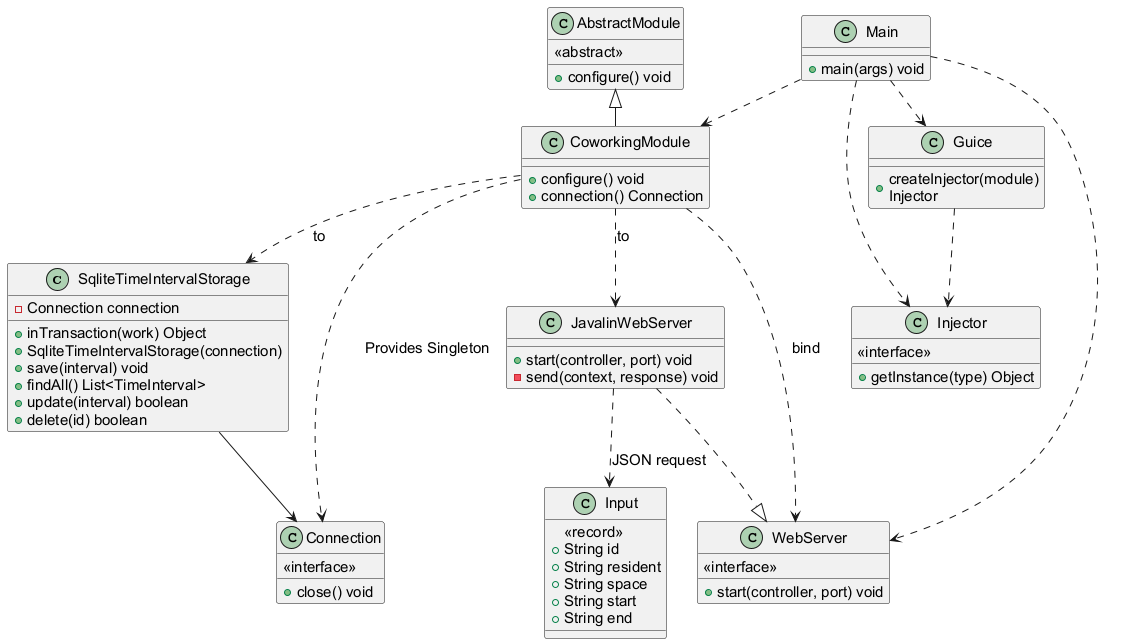

The diagram above was rendered by PlantUML. Its source (embedded in the PNG):
@startuml
skinparam defaultFontName Arial
skinparam defaultFontSize 15
skinparam nodesep 30
skinparam ranksep 35
skinparam wrapWidth 200
class SqliteTimeIntervalStorage {
  +inTransaction(work) Object
  -Connection connection
  +SqliteTimeIntervalStorage(connection)
  +save(interval) void
  +findAll() List<TimeInterval>
  +update(interval) boolean
  +delete(id) boolean
}
class CoworkingModule {
  +configure() void
  +connection() Connection
}
class AbstractModule {
  <<abstract>>
  +configure() void
}
class Injector {
  <<interface>>
  +getInstance(type) Object
}
class Guice {
  +createInjector(module) Injector
}
class Connection {
  <<interface>>
  +close() void
}
class Main {
  +main(args) void
}
class WebServer {
  <<interface>>
  +start(controller, port) void
}
class Input {
  <<record>>
  +String id
  +String resident
  +String space
  +String start
  +String end
}
class JavalinWebServer {
  +start(controller, port) void
  -send(context, response) void
}
SqliteTimeIntervalStorage --> Connection
AbstractModule <|-- CoworkingModule
CoworkingModule ..> SqliteTimeIntervalStorage : to
CoworkingModule ..> Connection : Provides Singleton
Main ..> Guice
Main ..> CoworkingModule
Main ..> Injector
Guice ..> Injector
JavalinWebServer ..|> WebServer
CoworkingModule ..> WebServer : bind
CoworkingModule ..> JavalinWebServer : to
Main ..> WebServer
JavalinWebServer ..> Input : JSON request
@enduml